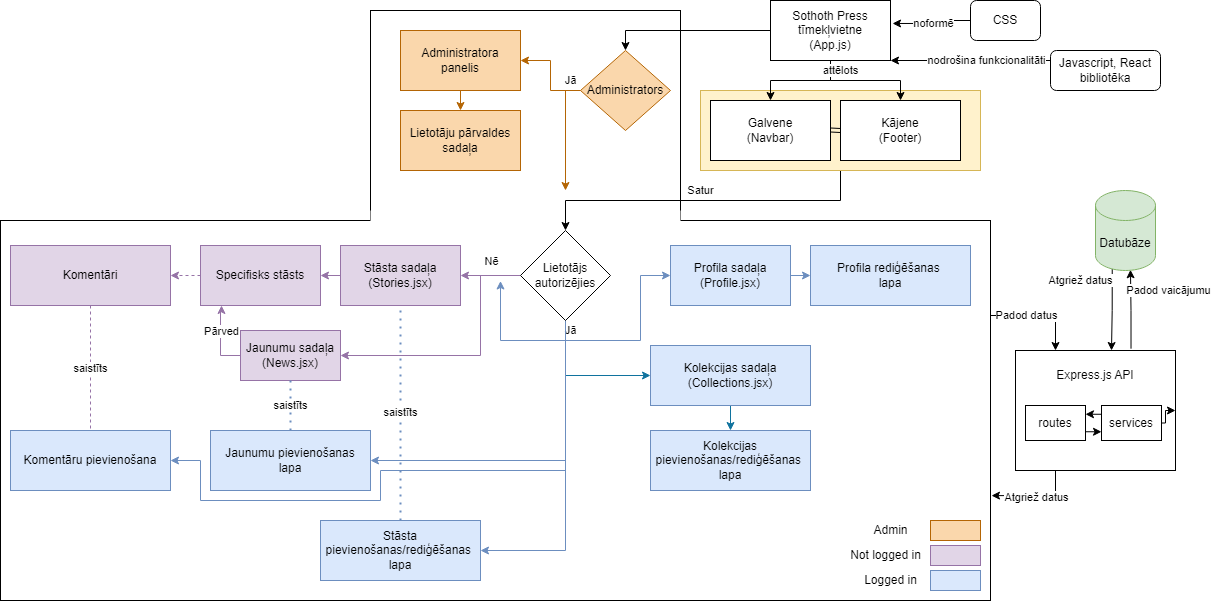

The diagram above was exported from draw.io. Its source (the exported page's mxGraphModel, read from the mxfile embedded in the PNG):
<mxGraphModel dx="1393" dy="797" grid="1" gridSize="10" guides="1" tooltips="1" connect="1" arrows="1" fold="1" page="1" pageScale="1" pageWidth="827" pageHeight="1169" math="0" shadow="0">
  <root>
    <mxCell id="0" />
    <mxCell id="1" parent="0" />
    <mxCell id="2" value="" style="rounded=0;whiteSpace=wrap;html=1;" vertex="1" parent="1">
      <mxGeometry x="420" y="20" width="310" height="210" as="geometry" />
    </mxCell>
    <mxCell id="3" value="Padod vaicājumu" style="edgeStyle=orthogonalEdgeStyle;rounded=0;orthogonalLoop=1;jettySize=auto;html=1;exitX=0.722;exitY=-0.015;exitDx=0;exitDy=0;entryX=0.583;entryY=0.991;entryDx=0;entryDy=0;entryPerimeter=0;exitPerimeter=0;" edge="1" source="66" target="11" parent="1">
      <mxGeometry x="0.4929" y="-38" relative="1" as="geometry">
        <mxPoint as="offset" />
        <mxPoint x="1120" y="240" as="sourcePoint" />
      </mxGeometry>
    </mxCell>
    <mxCell id="4" style="edgeStyle=orthogonalEdgeStyle;rounded=0;orthogonalLoop=1;jettySize=auto;html=1;exitX=1;exitY=0.25;exitDx=0;exitDy=0;entryX=0.25;entryY=0;entryDx=0;entryDy=0;" edge="1" source="6" target="66" parent="1">
      <mxGeometry relative="1" as="geometry">
        <Array as="points">
          <mxPoint x="1105" y="325" />
        </Array>
      </mxGeometry>
    </mxCell>
    <mxCell id="5" value="Padod datus" style="edgeLabel;html=1;align=center;verticalAlign=middle;resizable=0;points=[];" vertex="1" connectable="0" parent="4">
      <mxGeometry x="-0.6033" y="2" relative="1" as="geometry">
        <mxPoint x="15" y="1" as="offset" />
      </mxGeometry>
    </mxCell>
    <mxCell id="6" value="" style="rounded=0;whiteSpace=wrap;html=1;glass=0;shadow=0;" vertex="1" parent="1">
      <mxGeometry x="50" y="230" width="990" height="380" as="geometry" />
    </mxCell>
    <mxCell id="7" value="" style="rounded=0;whiteSpace=wrap;html=1;strokeColor=none;" vertex="1" parent="1">
      <mxGeometry x="420" y="220" width="310" height="20" as="geometry" />
    </mxCell>
    <mxCell id="8" value="Satur" style="edgeStyle=orthogonalEdgeStyle;rounded=0;orthogonalLoop=1;jettySize=auto;html=1;exitX=0.5;exitY=1;exitDx=0;exitDy=0;entryX=0.5;entryY=0;entryDx=0;entryDy=0;" edge="1" source="9" target="40" parent="1">
      <mxGeometry x="0.0149" y="-10" relative="1" as="geometry">
        <mxPoint as="offset" />
      </mxGeometry>
    </mxCell>
    <mxCell id="9" value="" style="rounded=0;whiteSpace=wrap;html=1;fillColor=#fff2cc;strokeColor=#d6b656;" vertex="1" parent="1">
      <mxGeometry x="750" y="100" width="280" height="80" as="geometry" />
    </mxCell>
    <mxCell id="10" value="Atgriež datus" style="edgeStyle=orthogonalEdgeStyle;rounded=0;orthogonalLoop=1;jettySize=auto;html=1;exitX=0.279;exitY=0.97;exitDx=0;exitDy=0;exitPerimeter=0;entryX=0.6;entryY=0;entryDx=0;entryDy=0;entryPerimeter=0;" edge="1" source="11" target="66" parent="1">
      <mxGeometry x="-0.7011" y="-32" relative="1" as="geometry">
        <mxPoint as="offset" />
        <mxPoint x="1120" y="227.07999999999993" as="targetPoint" />
      </mxGeometry>
    </mxCell>
    <mxCell id="11" value="Datubāze" style="shape=cylinder3;whiteSpace=wrap;html=1;boundedLbl=1;backgroundOutline=1;size=15;fillColor=#d5e8d4;strokeColor=#82b366;" vertex="1" parent="1">
      <mxGeometry x="1145" y="200" width="60" height="80" as="geometry" />
    </mxCell>
    <mxCell id="12" value="Stāsta pievienošanas/rediģēšanas&amp;nbsp;&lt;br&gt;lapa" style="rounded=0;whiteSpace=wrap;html=1;fillColor=#dae8fc;strokeColor=#6c8ebf;" vertex="1" parent="1">
      <mxGeometry x="370" y="530" width="160" height="60" as="geometry" />
    </mxCell>
    <mxCell id="13" value="Jaunumu pievienošanas&lt;br&gt;lapa" style="rounded=0;whiteSpace=wrap;html=1;fillColor=#dae8fc;strokeColor=#6c8ebf;" vertex="1" parent="1">
      <mxGeometry x="260" y="440" width="160" height="60" as="geometry" />
    </mxCell>
    <mxCell id="14" value="Komentāru pievienošana" style="rounded=0;whiteSpace=wrap;html=1;fillColor=#dae8fc;strokeColor=#6c8ebf;" vertex="1" parent="1">
      <mxGeometry x="60" y="440" width="160" height="60" as="geometry" />
    </mxCell>
    <mxCell id="15" value="Profila rediģēšanas&amp;nbsp;&lt;br&gt;lapa" style="rounded=0;whiteSpace=wrap;html=1;fillColor=#dae8fc;strokeColor=#6c8ebf;" vertex="1" parent="1">
      <mxGeometry x="860" y="255" width="160" height="60" as="geometry" />
    </mxCell>
    <mxCell id="16" value="Kolekcijas pievienošanas/rediģēšanas&amp;nbsp;&lt;br&gt;lapa" style="rounded=0;whiteSpace=wrap;html=1;fillColor=#dae8fc;strokeColor=#6c8ebf;" vertex="1" parent="1">
      <mxGeometry x="700" y="440" width="160" height="60" as="geometry" />
    </mxCell>
    <mxCell id="17" style="edgeStyle=orthogonalEdgeStyle;rounded=0;orthogonalLoop=1;jettySize=auto;html=1;exitX=0.5;exitY=1;exitDx=0;exitDy=0;entryX=0.5;entryY=0;entryDx=0;entryDy=0;" edge="1" source="20" target="22" parent="1">
      <mxGeometry relative="1" as="geometry" />
    </mxCell>
    <mxCell id="18" value="attēlots" style="edgeStyle=orthogonalEdgeStyle;rounded=0;orthogonalLoop=1;jettySize=auto;html=1;exitX=0.5;exitY=1;exitDx=0;exitDy=0;entryX=0.5;entryY=0;entryDx=0;entryDy=0;" edge="1" source="20" target="21" parent="1">
      <mxGeometry x="-0.8" y="10" relative="1" as="geometry">
        <mxPoint as="offset" />
      </mxGeometry>
    </mxCell>
    <mxCell id="19" style="edgeStyle=orthogonalEdgeStyle;rounded=0;orthogonalLoop=1;jettySize=auto;html=1;exitX=0;exitY=0.5;exitDx=0;exitDy=0;entryX=0.5;entryY=0;entryDx=0;entryDy=0;" edge="1" source="20" target="48" parent="1">
      <mxGeometry relative="1" as="geometry">
        <mxPoint x="720" y="40" as="targetPoint" />
      </mxGeometry>
    </mxCell>
    <mxCell id="20" value="Sothoth Press&lt;br&gt;tīmekļvietne&lt;br&gt;(App.js)" style="rounded=0;whiteSpace=wrap;html=1;" vertex="1" parent="1">
      <mxGeometry x="820" y="10" width="120" height="60" as="geometry" />
    </mxCell>
    <mxCell id="21" value="Galvene&lt;br&gt;(Navbar)" style="rounded=0;whiteSpace=wrap;html=1;" vertex="1" parent="1">
      <mxGeometry x="760" y="110" width="120" height="60" as="geometry" />
    </mxCell>
    <mxCell id="22" value="Kājene&lt;br&gt;(Footer)" style="rounded=0;whiteSpace=wrap;html=1;" vertex="1" parent="1">
      <mxGeometry x="890" y="110" width="120" height="60" as="geometry" />
    </mxCell>
    <mxCell id="23" value="noformē" style="edgeStyle=orthogonalEdgeStyle;rounded=0;orthogonalLoop=1;jettySize=auto;html=1;entryX=1.017;entryY=0.383;entryDx=0;entryDy=0;entryPerimeter=0;exitX=0;exitY=0.5;exitDx=0;exitDy=0;" edge="1" source="24" target="20" parent="1">
      <mxGeometry relative="1" as="geometry">
        <mxPoint x="1050" y="20" as="sourcePoint" />
        <Array as="points">
          <mxPoint x="996" y="30" />
          <mxPoint x="996" y="33" />
        </Array>
      </mxGeometry>
    </mxCell>
    <mxCell id="24" value="CSS" style="rounded=1;whiteSpace=wrap;html=1;" vertex="1" parent="1">
      <mxGeometry x="1020" y="10" width="70" height="40" as="geometry" />
    </mxCell>
    <mxCell id="25" value="nodrošina funkcionalitāti" style="edgeStyle=orthogonalEdgeStyle;rounded=0;orthogonalLoop=1;jettySize=auto;html=1;entryX=1;entryY=1;entryDx=0;entryDy=0;exitX=0;exitY=0.5;exitDx=0;exitDy=0;" edge="1" source="26" target="20" parent="1">
      <mxGeometry x="-0.125" relative="1" as="geometry">
        <Array as="points">
          <mxPoint x="940" y="70" />
          <mxPoint x="940" y="70" />
        </Array>
        <mxPoint as="offset" />
      </mxGeometry>
    </mxCell>
    <mxCell id="26" value="Javascript, React bibliotēka" style="rounded=1;whiteSpace=wrap;html=1;" vertex="1" parent="1">
      <mxGeometry x="1100" y="60" width="110" height="40" as="geometry" />
    </mxCell>
    <mxCell id="27" style="edgeStyle=orthogonalEdgeStyle;rounded=0;orthogonalLoop=1;jettySize=auto;html=1;exitX=0.5;exitY=1;exitDx=0;exitDy=0;entryX=0.5;entryY=0;entryDx=0;entryDy=0;fillColor=#fad7ac;strokeColor=#b46504;" edge="1" source="28" target="30" parent="1">
      <mxGeometry relative="1" as="geometry" />
    </mxCell>
    <mxCell id="28" value="Administratora panelis" style="rounded=0;whiteSpace=wrap;html=1;fillColor=#fad7ac;strokeColor=#b46504;" vertex="1" parent="1">
      <mxGeometry x="450" y="40" width="120" height="60" as="geometry" />
    </mxCell>
    <mxCell id="29" value="" style="shape=link;html=1;rounded=0;" edge="1" parent="1">
      <mxGeometry width="100" relative="1" as="geometry">
        <mxPoint x="880" y="139.5" as="sourcePoint" />
        <mxPoint x="890" y="140" as="targetPoint" />
      </mxGeometry>
    </mxCell>
    <mxCell id="30" value="Lietotāju pārvaldes sadaļa" style="rounded=0;whiteSpace=wrap;html=1;fillColor=#fad7ac;strokeColor=#b46504;" vertex="1" parent="1">
      <mxGeometry x="450" y="120" width="120" height="60" as="geometry" />
    </mxCell>
    <mxCell id="31" value="Nē" style="edgeStyle=orthogonalEdgeStyle;rounded=0;orthogonalLoop=1;jettySize=auto;html=1;exitX=0;exitY=0.5;exitDx=0;exitDy=0;fillColor=#e1d5e7;strokeColor=#9673a6;" edge="1" source="40" parent="1">
      <mxGeometry y="-15" relative="1" as="geometry">
        <mxPoint x="510" y="285" as="targetPoint" />
        <mxPoint as="offset" />
      </mxGeometry>
    </mxCell>
    <mxCell id="32" value="Jā" style="edgeStyle=orthogonalEdgeStyle;rounded=0;orthogonalLoop=1;jettySize=auto;html=1;entryX=1;entryY=0.5;entryDx=0;entryDy=0;fillColor=#fad7ac;strokeColor=#b46504;" edge="1" source="48" target="28" parent="1">
      <mxGeometry x="-0.7778" y="-10" relative="1" as="geometry">
        <mxPoint x="640" y="350" as="sourcePoint" />
        <Array as="points" />
        <mxPoint as="offset" />
      </mxGeometry>
    </mxCell>
    <mxCell id="33" style="edgeStyle=orthogonalEdgeStyle;rounded=0;orthogonalLoop=1;jettySize=auto;html=1;exitX=0.5;exitY=1;exitDx=0;exitDy=0;entryX=1;entryY=0.5;entryDx=0;entryDy=0;fillColor=#dae8fc;strokeColor=#6c8ebf;" edge="1" source="40" target="12" parent="1">
      <mxGeometry relative="1" as="geometry" />
    </mxCell>
    <mxCell id="34" style="edgeStyle=orthogonalEdgeStyle;rounded=0;orthogonalLoop=1;jettySize=auto;html=1;exitX=0.5;exitY=1;exitDx=0;exitDy=0;entryX=0;entryY=0.5;entryDx=0;entryDy=0;fillColor=#dae8fc;strokeColor=#6c8ebf;" edge="1" source="40" target="42" parent="1">
      <mxGeometry relative="1" as="geometry" />
    </mxCell>
    <mxCell id="35" style="edgeStyle=orthogonalEdgeStyle;rounded=0;orthogonalLoop=1;jettySize=auto;html=1;exitX=0;exitY=0.5;exitDx=0;exitDy=0;fillColor=#e1d5e7;strokeColor=#9673a6;entryX=1;entryY=0.5;entryDx=0;entryDy=0;" edge="1" source="40" target="52" parent="1">
      <mxGeometry relative="1" as="geometry">
        <mxPoint x="390" y="360" as="targetPoint" />
        <Array as="points">
          <mxPoint x="530" y="285" />
          <mxPoint x="530" y="365" />
        </Array>
      </mxGeometry>
    </mxCell>
    <mxCell id="36" value="Jā" style="edgeStyle=orthogonalEdgeStyle;rounded=0;orthogonalLoop=1;jettySize=auto;html=1;exitX=0.5;exitY=1;exitDx=0;exitDy=0;fillColor=#dae8fc;strokeColor=#6c8ebf;" edge="1" source="40" parent="1">
      <mxGeometry x="-0.8621" y="5" relative="1" as="geometry">
        <mxPoint x="550" y="290" as="targetPoint" />
        <mxPoint as="offset" />
      </mxGeometry>
    </mxCell>
    <mxCell id="37" style="edgeStyle=orthogonalEdgeStyle;rounded=0;orthogonalLoop=1;jettySize=auto;html=1;exitX=0.5;exitY=1;exitDx=0;exitDy=0;entryX=0;entryY=0.5;entryDx=0;entryDy=0;fillColor=#b1ddf0;strokeColor=#10739e;" edge="1" source="40" target="54" parent="1">
      <mxGeometry relative="1" as="geometry">
        <Array as="points">
          <mxPoint x="615" y="385" />
        </Array>
      </mxGeometry>
    </mxCell>
    <mxCell id="38" style="edgeStyle=orthogonalEdgeStyle;rounded=0;orthogonalLoop=1;jettySize=auto;html=1;exitX=0.5;exitY=1;exitDx=0;exitDy=0;entryX=1;entryY=0.5;entryDx=0;entryDy=0;fillColor=#dae8fc;strokeColor=#6c8ebf;" edge="1" source="40" target="13" parent="1">
      <mxGeometry relative="1" as="geometry" />
    </mxCell>
    <mxCell id="39" style="edgeStyle=orthogonalEdgeStyle;rounded=0;orthogonalLoop=1;jettySize=auto;html=1;exitX=0.5;exitY=1;exitDx=0;exitDy=0;entryX=1;entryY=0.5;entryDx=0;entryDy=0;fillColor=#dae8fc;strokeColor=#6c8ebf;" edge="1" source="40" target="14" parent="1">
      <mxGeometry relative="1" as="geometry">
        <Array as="points">
          <mxPoint x="615" y="480" />
          <mxPoint x="430" y="480" />
          <mxPoint x="430" y="510" />
          <mxPoint x="250" y="510" />
          <mxPoint x="250" y="470" />
        </Array>
      </mxGeometry>
    </mxCell>
    <mxCell id="40" value="Lietotājs autorizējies" style="rhombus;whiteSpace=wrap;html=1;" vertex="1" parent="1">
      <mxGeometry x="570" y="240" width="90" height="90" as="geometry" />
    </mxCell>
    <mxCell id="41" style="edgeStyle=orthogonalEdgeStyle;rounded=0;orthogonalLoop=1;jettySize=auto;html=1;exitX=1;exitY=0.5;exitDx=0;exitDy=0;entryX=0;entryY=0.5;entryDx=0;entryDy=0;fillColor=#dae8fc;strokeColor=#6c8ebf;" edge="1" source="42" target="15" parent="1">
      <mxGeometry relative="1" as="geometry" />
    </mxCell>
    <mxCell id="42" value="Profila sadaļa&lt;br&gt;(Profile.jsx)" style="rounded=0;whiteSpace=wrap;html=1;fillColor=#dae8fc;strokeColor=#6c8ebf;" vertex="1" parent="1">
      <mxGeometry x="720" y="255" width="120" height="60" as="geometry" />
    </mxCell>
    <mxCell id="43" style="edgeStyle=orthogonalEdgeStyle;rounded=0;orthogonalLoop=1;jettySize=auto;html=1;exitX=0;exitY=0.5;exitDx=0;exitDy=0;entryX=1;entryY=0.5;entryDx=0;entryDy=0;fillColor=#e1d5e7;strokeColor=#9673a6;" edge="1" source="44" target="46" parent="1">
      <mxGeometry relative="1" as="geometry" />
    </mxCell>
    <mxCell id="44" value="Stāsta sadaļa&lt;br&gt;(Stories.jsx)" style="rounded=0;whiteSpace=wrap;html=1;fillColor=#e1d5e7;strokeColor=#9673a6;" vertex="1" parent="1">
      <mxGeometry x="390" y="255" width="120" height="60" as="geometry" />
    </mxCell>
    <mxCell id="45" value="saistīts" style="edgeStyle=orthogonalEdgeStyle;rounded=0;orthogonalLoop=1;jettySize=auto;html=1;exitX=0.5;exitY=1;exitDx=0;exitDy=0;entryX=0.5;entryY=0;entryDx=0;entryDy=0;fillColor=#e1d5e7;strokeColor=#9673a6;dashed=1;endArrow=none;endFill=0;" edge="1" source="57" target="14" parent="1">
      <mxGeometry relative="1" as="geometry" />
    </mxCell>
    <mxCell id="46" value="Specifisks stāsts" style="rounded=0;whiteSpace=wrap;html=1;fillColor=#e1d5e7;strokeColor=#9673a6;" vertex="1" parent="1">
      <mxGeometry x="250" y="255" width="120" height="60" as="geometry" />
    </mxCell>
    <mxCell id="47" style="edgeStyle=orthogonalEdgeStyle;rounded=0;orthogonalLoop=1;jettySize=auto;html=1;exitX=0;exitY=0.5;exitDx=0;exitDy=0;fillColor=#fad7ac;strokeColor=#b46504;" edge="1" source="48" parent="1">
      <mxGeometry relative="1" as="geometry">
        <mxPoint x="615" y="200" as="targetPoint" />
        <Array as="points">
          <mxPoint x="615" y="100" />
        </Array>
      </mxGeometry>
    </mxCell>
    <mxCell id="48" value="Administrators" style="rhombus;whiteSpace=wrap;html=1;fillColor=#fad7ac;strokeColor=#b46504;" vertex="1" parent="1">
      <mxGeometry x="630" y="60" width="90" height="80" as="geometry" />
    </mxCell>
    <mxCell id="49" value="saistīts" style="endArrow=none;dashed=1;html=1;dashPattern=1 3;strokeWidth=2;rounded=0;entryX=0.5;entryY=1;entryDx=0;entryDy=0;exitX=0.5;exitY=0;exitDx=0;exitDy=0;fillColor=#dae8fc;strokeColor=#6c8ebf;" edge="1" source="12" target="44" parent="1">
      <mxGeometry width="50" height="50" relative="1" as="geometry">
        <mxPoint x="580" y="500" as="sourcePoint" />
        <mxPoint x="630" y="450" as="targetPoint" />
      </mxGeometry>
    </mxCell>
    <mxCell id="50" style="edgeStyle=orthogonalEdgeStyle;rounded=0;orthogonalLoop=1;jettySize=auto;html=1;exitX=0;exitY=0.5;exitDx=0;exitDy=0;entryX=0.175;entryY=1;entryDx=0;entryDy=0;entryPerimeter=0;fillColor=#e1d5e7;strokeColor=#9673a6;" edge="1" source="52" target="46" parent="1">
      <mxGeometry relative="1" as="geometry" />
    </mxCell>
    <mxCell id="51" value="Pārved" style="edgeLabel;html=1;align=center;verticalAlign=middle;resizable=0;points=[];" connectable="0" vertex="1" parent="50">
      <mxGeometry x="-0.2958" relative="1" as="geometry">
        <mxPoint y="-20" as="offset" />
      </mxGeometry>
    </mxCell>
    <mxCell id="52" value="Jaunumu sadaļa&lt;br&gt;(News.jsx)" style="rounded=0;whiteSpace=wrap;html=1;fillColor=#e1d5e7;strokeColor=#9673a6;" vertex="1" parent="1">
      <mxGeometry x="290" y="340" width="100" height="50" as="geometry" />
    </mxCell>
    <mxCell id="53" style="edgeStyle=orthogonalEdgeStyle;rounded=0;orthogonalLoop=1;jettySize=auto;html=1;exitX=0.5;exitY=1;exitDx=0;exitDy=0;fillColor=#b1ddf0;strokeColor=#10739e;entryX=0.5;entryY=0;entryDx=0;entryDy=0;" edge="1" source="54" target="16" parent="1">
      <mxGeometry relative="1" as="geometry">
        <mxPoint x="780" y="435" as="targetPoint" />
      </mxGeometry>
    </mxCell>
    <mxCell id="54" value="Kolekcijas sadaļa&lt;br&gt;(Collections.jsx)" style="rounded=0;whiteSpace=wrap;html=1;fillColor=#dae8fc;strokeColor=#6c8ebf;" vertex="1" parent="1">
      <mxGeometry x="700" y="355" width="160" height="60" as="geometry" />
    </mxCell>
    <mxCell id="55" value="saistīts" style="endArrow=none;dashed=1;html=1;dashPattern=1 3;strokeWidth=2;rounded=0;entryX=0.5;entryY=1;entryDx=0;entryDy=0;exitX=0.5;exitY=0;exitDx=0;exitDy=0;fillColor=#dae8fc;strokeColor=#6c8ebf;" edge="1" source="13" target="52" parent="1">
      <mxGeometry width="50" height="50" relative="1" as="geometry">
        <mxPoint x="339.5" y="630" as="sourcePoint" />
        <mxPoint x="339.5" y="390" as="targetPoint" />
      </mxGeometry>
    </mxCell>
    <mxCell id="56" value="" style="edgeStyle=orthogonalEdgeStyle;rounded=0;orthogonalLoop=1;jettySize=auto;html=1;exitX=0;exitY=0.5;exitDx=0;exitDy=0;entryX=1;entryY=0.5;entryDx=0;entryDy=0;fillColor=#e1d5e7;strokeColor=#9673a6;dashed=1;" edge="1" source="46" target="57" parent="1">
      <mxGeometry relative="1" as="geometry">
        <mxPoint x="250" y="285" as="sourcePoint" />
        <mxPoint x="140" y="350" as="targetPoint" />
      </mxGeometry>
    </mxCell>
    <mxCell id="57" value="Komentāri" style="rounded=0;whiteSpace=wrap;html=1;fillColor=#e1d5e7;strokeColor=#9673a6;" vertex="1" parent="1">
      <mxGeometry x="60" y="255" width="160" height="60" as="geometry" />
    </mxCell>
    <mxCell id="58" value="" style="rounded=0;whiteSpace=wrap;html=1;fillColor=#dae8fc;strokeColor=#6c8ebf;" vertex="1" parent="1">
      <mxGeometry x="980" y="580" width="50" height="20" as="geometry" />
    </mxCell>
    <mxCell id="59" value="Logged in" style="text;html=1;align=center;verticalAlign=middle;resizable=0;points=[];autosize=1;strokeColor=none;fillColor=none;" vertex="1" parent="1">
      <mxGeometry x="900" y="575" width="80" height="30" as="geometry" />
    </mxCell>
    <mxCell id="60" value="Not logged in" style="text;html=1;align=center;verticalAlign=middle;resizable=0;points=[];autosize=1;strokeColor=none;fillColor=none;" vertex="1" parent="1">
      <mxGeometry x="890" y="550" width="90" height="30" as="geometry" />
    </mxCell>
    <mxCell id="61" value="" style="rounded=0;whiteSpace=wrap;html=1;fillColor=#e1d5e7;strokeColor=#9673a6;" vertex="1" parent="1">
      <mxGeometry x="980" y="555" width="50" height="20" as="geometry" />
    </mxCell>
    <mxCell id="62" value="" style="rounded=0;whiteSpace=wrap;html=1;fillColor=#fad7ac;strokeColor=#b46504;" vertex="1" parent="1">
      <mxGeometry x="980" y="530" width="50" height="20" as="geometry" />
    </mxCell>
    <mxCell id="63" value="Admin" style="text;html=1;align=center;verticalAlign=middle;resizable=0;points=[];autosize=1;strokeColor=none;fillColor=none;" vertex="1" parent="1">
      <mxGeometry x="910" y="525" width="60" height="30" as="geometry" />
    </mxCell>
    <mxCell id="64" style="edgeStyle=orthogonalEdgeStyle;rounded=0;orthogonalLoop=1;jettySize=auto;html=1;exitX=0.25;exitY=1;exitDx=0;exitDy=0;entryX=1.001;entryY=0.724;entryDx=0;entryDy=0;entryPerimeter=0;" edge="1" source="66" target="6" parent="1">
      <mxGeometry relative="1" as="geometry" />
    </mxCell>
    <mxCell id="65" value="Atgriež datus" style="edgeLabel;html=1;align=center;verticalAlign=middle;resizable=0;points=[];" vertex="1" connectable="0" parent="64">
      <mxGeometry x="0.0158" y="1" relative="1" as="geometry">
        <mxPoint as="offset" />
      </mxGeometry>
    </mxCell>
    <mxCell id="66" value="&lt;p style=&quot;line-height: 100%;&quot;&gt;Express.js API&lt;/p&gt;" style="rounded=0;whiteSpace=wrap;html=1;align=center;verticalAlign=top;" vertex="1" parent="1">
      <mxGeometry x="1065" y="360" width="160" height="120" as="geometry" />
    </mxCell>
    <mxCell id="67" style="edgeStyle=orthogonalEdgeStyle;rounded=0;orthogonalLoop=1;jettySize=auto;html=1;exitX=1;exitY=0.75;exitDx=0;exitDy=0;entryX=0;entryY=0.75;entryDx=0;entryDy=0;" edge="1" source="68" target="71" parent="1">
      <mxGeometry relative="1" as="geometry" />
    </mxCell>
    <mxCell id="68" value="routes" style="rounded=0;whiteSpace=wrap;html=1;" vertex="1" parent="1">
      <mxGeometry x="1075" y="415" width="60" height="35" as="geometry" />
    </mxCell>
    <mxCell id="69" style="edgeStyle=orthogonalEdgeStyle;rounded=0;orthogonalLoop=1;jettySize=auto;html=1;exitX=1;exitY=0.5;exitDx=0;exitDy=0;entryX=1;entryY=0.5;entryDx=0;entryDy=0;" edge="1" source="71" target="66" parent="1">
      <mxGeometry relative="1" as="geometry">
        <Array as="points">
          <mxPoint x="1215" y="433" />
          <mxPoint x="1215" y="420" />
        </Array>
      </mxGeometry>
    </mxCell>
    <mxCell id="70" style="edgeStyle=orthogonalEdgeStyle;rounded=0;orthogonalLoop=1;jettySize=auto;html=1;exitX=0;exitY=0.25;exitDx=0;exitDy=0;entryX=1;entryY=0.25;entryDx=0;entryDy=0;" edge="1" source="71" target="68" parent="1">
      <mxGeometry relative="1" as="geometry" />
    </mxCell>
    <mxCell id="71" value="services" style="rounded=0;whiteSpace=wrap;html=1;" vertex="1" parent="1">
      <mxGeometry x="1151" y="415" width="60" height="35" as="geometry" />
    </mxCell>
  </root>
</mxGraphModel>